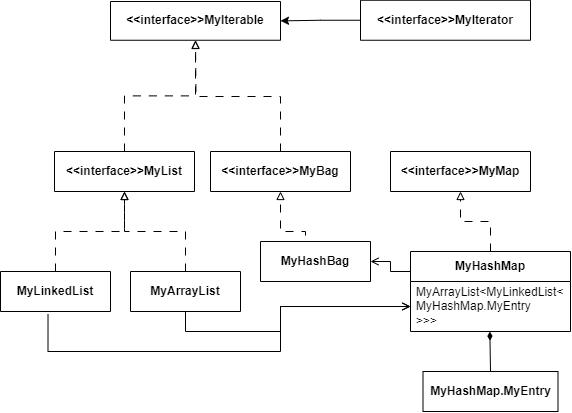

The diagram above was exported from draw.io. Its source (the exported page's mxGraphModel, read from the mxfile embedded in the PNG):
<mxGraphModel dx="590" dy="920" grid="1" gridSize="10" guides="1" tooltips="1" connect="1" arrows="1" fold="1" page="1" pageScale="1" pageWidth="827" pageHeight="1169" math="0" shadow="0">
  <root>
    <mxCell id="WIyWlLk6GJQsqaUBKTNV-0" />
    <mxCell id="WIyWlLk6GJQsqaUBKTNV-1" parent="WIyWlLk6GJQsqaUBKTNV-0" />
    <mxCell id="ui_HK9nKU1RQnbKK8ea8-0" value="&amp;lt;&amp;lt;interface&amp;gt;&amp;gt;MyIterable" style="swimlane;whiteSpace=wrap;html=1;startSize=80;" vertex="1" parent="WIyWlLk6GJQsqaUBKTNV-1">
      <mxGeometry x="120" y="160" width="170" height="38.75" as="geometry" />
    </mxCell>
    <mxCell id="ui_HK9nKU1RQnbKK8ea8-8" style="edgeStyle=orthogonalEdgeStyle;rounded=0;orthogonalLoop=1;jettySize=auto;html=1;exitX=0.5;exitY=0;exitDx=0;exitDy=0;entryX=0.5;entryY=1;entryDx=0;entryDy=0;dashed=1;dashPattern=8 8;endArrow=block;endFill=0;" edge="1" parent="WIyWlLk6GJQsqaUBKTNV-1" source="ui_HK9nKU1RQnbKK8ea8-1" target="ui_HK9nKU1RQnbKK8ea8-0">
      <mxGeometry relative="1" as="geometry" />
    </mxCell>
    <mxCell id="ui_HK9nKU1RQnbKK8ea8-1" value="&amp;lt;&amp;lt;interface&amp;gt;&amp;gt;MyList" style="swimlane;whiteSpace=wrap;html=1;startSize=80;" vertex="1" parent="WIyWlLk6GJQsqaUBKTNV-1">
      <mxGeometry x="64" y="310" width="140" height="40" as="geometry" />
    </mxCell>
    <mxCell id="ui_HK9nKU1RQnbKK8ea8-40" style="edgeStyle=orthogonalEdgeStyle;rounded=0;orthogonalLoop=1;jettySize=auto;html=1;exitX=0;exitY=0.5;exitDx=0;exitDy=0;entryX=1;entryY=0.5;entryDx=0;entryDy=0;" edge="1" parent="WIyWlLk6GJQsqaUBKTNV-1" source="ui_HK9nKU1RQnbKK8ea8-2" target="ui_HK9nKU1RQnbKK8ea8-0">
      <mxGeometry relative="1" as="geometry" />
    </mxCell>
    <mxCell id="ui_HK9nKU1RQnbKK8ea8-2" value="&amp;lt;&amp;lt;interface&amp;gt;&amp;gt;MyIterator" style="swimlane;whiteSpace=wrap;html=1;startSize=80;" vertex="1" parent="WIyWlLk6GJQsqaUBKTNV-1">
      <mxGeometry x="370" y="158.75" width="170" height="40" as="geometry" />
    </mxCell>
    <mxCell id="ui_HK9nKU1RQnbKK8ea8-10" style="edgeStyle=orthogonalEdgeStyle;rounded=0;orthogonalLoop=1;jettySize=auto;html=1;exitX=0.5;exitY=0;exitDx=0;exitDy=0;entryX=0.5;entryY=1;entryDx=0;entryDy=0;dashed=1;dashPattern=8 8;endArrow=block;endFill=0;" edge="1" parent="WIyWlLk6GJQsqaUBKTNV-1" source="ui_HK9nKU1RQnbKK8ea8-3" target="ui_HK9nKU1RQnbKK8ea8-1">
      <mxGeometry relative="1" as="geometry">
        <Array as="points">
          <mxPoint x="65" y="390" />
          <mxPoint x="134" y="390" />
        </Array>
      </mxGeometry>
    </mxCell>
    <mxCell id="ui_HK9nKU1RQnbKK8ea8-38" style="edgeStyle=orthogonalEdgeStyle;rounded=0;orthogonalLoop=1;jettySize=auto;html=1;exitX=0.432;exitY=1.063;exitDx=0;exitDy=0;entryX=0;entryY=0.5;entryDx=0;entryDy=0;exitPerimeter=0;endArrow=open;endFill=0;" edge="1" parent="WIyWlLk6GJQsqaUBKTNV-1" source="ui_HK9nKU1RQnbKK8ea8-3" target="ui_HK9nKU1RQnbKK8ea8-34">
      <mxGeometry relative="1" as="geometry">
        <mxPoint x="390" y="460" as="targetPoint" />
        <Array as="points">
          <mxPoint x="58" y="510" />
          <mxPoint x="290" y="510" />
          <mxPoint x="290" y="465" />
        </Array>
      </mxGeometry>
    </mxCell>
    <mxCell id="ui_HK9nKU1RQnbKK8ea8-3" value="MyLinkedList" style="swimlane;whiteSpace=wrap;html=1;startSize=80;" vertex="1" parent="WIyWlLk6GJQsqaUBKTNV-1">
      <mxGeometry x="10" y="430" width="110" height="40" as="geometry" />
    </mxCell>
    <mxCell id="ui_HK9nKU1RQnbKK8ea8-11" style="edgeStyle=orthogonalEdgeStyle;rounded=0;orthogonalLoop=1;jettySize=auto;html=1;exitX=0.5;exitY=0;exitDx=0;exitDy=0;entryX=0.5;entryY=1;entryDx=0;entryDy=0;dashed=1;dashPattern=8 8;endArrow=block;endFill=0;" edge="1" parent="WIyWlLk6GJQsqaUBKTNV-1" source="ui_HK9nKU1RQnbKK8ea8-4" target="ui_HK9nKU1RQnbKK8ea8-1">
      <mxGeometry relative="1" as="geometry" />
    </mxCell>
    <mxCell id="ui_HK9nKU1RQnbKK8ea8-37" style="edgeStyle=orthogonalEdgeStyle;rounded=0;orthogonalLoop=1;jettySize=auto;html=1;exitX=0.5;exitY=1;exitDx=0;exitDy=0;entryX=0;entryY=0.5;entryDx=0;entryDy=0;endArrow=open;endFill=0;" edge="1" parent="WIyWlLk6GJQsqaUBKTNV-1" source="ui_HK9nKU1RQnbKK8ea8-4" target="ui_HK9nKU1RQnbKK8ea8-34">
      <mxGeometry relative="1" as="geometry">
        <Array as="points">
          <mxPoint x="195" y="490" />
          <mxPoint x="290" y="490" />
          <mxPoint x="290" y="465" />
        </Array>
      </mxGeometry>
    </mxCell>
    <mxCell id="ui_HK9nKU1RQnbKK8ea8-4" value="MyArrayList" style="swimlane;whiteSpace=wrap;html=1;startSize=80;" vertex="1" parent="WIyWlLk6GJQsqaUBKTNV-1">
      <mxGeometry x="140" y="430" width="110" height="40" as="geometry" />
    </mxCell>
    <mxCell id="ui_HK9nKU1RQnbKK8ea8-5" value="&amp;lt;&amp;lt;interface&amp;gt;&amp;gt;MyMap" style="swimlane;whiteSpace=wrap;html=1;startSize=80;" vertex="1" parent="WIyWlLk6GJQsqaUBKTNV-1">
      <mxGeometry x="400" y="310" width="140" height="40" as="geometry" />
    </mxCell>
    <mxCell id="ui_HK9nKU1RQnbKK8ea8-15" style="edgeStyle=orthogonalEdgeStyle;rounded=0;orthogonalLoop=1;jettySize=auto;html=1;exitX=0.5;exitY=0;exitDx=0;exitDy=0;entryX=0.5;entryY=1;entryDx=0;entryDy=0;dashed=1;dashPattern=8 8;endArrow=block;endFill=0;" edge="1" parent="WIyWlLk6GJQsqaUBKTNV-1" source="ui_HK9nKU1RQnbKK8ea8-33" target="ui_HK9nKU1RQnbKK8ea8-5">
      <mxGeometry relative="1" as="geometry">
        <mxPoint x="488.9999999999999" y="389.9999999999999" as="sourcePoint" />
      </mxGeometry>
    </mxCell>
    <mxCell id="ui_HK9nKU1RQnbKK8ea8-9" style="edgeStyle=orthogonalEdgeStyle;rounded=0;orthogonalLoop=1;jettySize=auto;html=1;exitX=0.5;exitY=0;exitDx=0;exitDy=0;dashed=1;dashPattern=8 8;endArrow=block;endFill=0;" edge="1" parent="WIyWlLk6GJQsqaUBKTNV-1" source="ui_HK9nKU1RQnbKK8ea8-7">
      <mxGeometry relative="1" as="geometry">
        <mxPoint x="205" y="199" as="targetPoint" />
      </mxGeometry>
    </mxCell>
    <mxCell id="ui_HK9nKU1RQnbKK8ea8-7" value="&amp;lt;&amp;lt;interface&amp;gt;&amp;gt;MyBag" style="swimlane;whiteSpace=wrap;html=1;startSize=80;" vertex="1" parent="WIyWlLk6GJQsqaUBKTNV-1">
      <mxGeometry x="220" y="310" width="140" height="40" as="geometry" />
    </mxCell>
    <mxCell id="ui_HK9nKU1RQnbKK8ea8-14" style="edgeStyle=orthogonalEdgeStyle;rounded=0;orthogonalLoop=1;jettySize=auto;html=1;exitX=0.5;exitY=0;exitDx=0;exitDy=0;entryX=0.5;entryY=1;entryDx=0;entryDy=0;dashed=1;dashPattern=8 8;endArrow=block;endFill=0;" edge="1" parent="WIyWlLk6GJQsqaUBKTNV-1" source="ui_HK9nKU1RQnbKK8ea8-12" target="ui_HK9nKU1RQnbKK8ea8-7">
      <mxGeometry relative="1" as="geometry">
        <Array as="points">
          <mxPoint x="315" y="390" />
          <mxPoint x="290" y="390" />
        </Array>
      </mxGeometry>
    </mxCell>
    <mxCell id="ui_HK9nKU1RQnbKK8ea8-12" value="MyHashBag" style="swimlane;whiteSpace=wrap;html=1;startSize=80;" vertex="1" parent="WIyWlLk6GJQsqaUBKTNV-1">
      <mxGeometry x="270" y="400" width="110" height="40" as="geometry" />
    </mxCell>
    <mxCell id="ui_HK9nKU1RQnbKK8ea8-23" style="edgeStyle=orthogonalEdgeStyle;rounded=0;orthogonalLoop=1;jettySize=auto;html=1;exitX=0.5;exitY=0;exitDx=0;exitDy=0;entryX=0.496;entryY=1.003;entryDx=0;entryDy=0;entryPerimeter=0;endArrow=diamondThin;endFill=1;" edge="1" parent="WIyWlLk6GJQsqaUBKTNV-1" source="ui_HK9nKU1RQnbKK8ea8-19" target="ui_HK9nKU1RQnbKK8ea8-34">
      <mxGeometry relative="1" as="geometry">
        <mxPoint x="625" y="520" as="targetPoint" />
      </mxGeometry>
    </mxCell>
    <mxCell id="ui_HK9nKU1RQnbKK8ea8-19" value="MyHashMap.MyEntry" style="swimlane;whiteSpace=wrap;html=1;startSize=40;" vertex="1" parent="WIyWlLk6GJQsqaUBKTNV-1">
      <mxGeometry x="432.5" y="530" width="135" height="40" as="geometry" />
    </mxCell>
    <mxCell id="ui_HK9nKU1RQnbKK8ea8-39" style="edgeStyle=orthogonalEdgeStyle;rounded=0;orthogonalLoop=1;jettySize=auto;html=1;exitX=0;exitY=0.25;exitDx=0;exitDy=0;entryX=1;entryY=0.5;entryDx=0;entryDy=0;endArrow=open;endFill=0;" edge="1" parent="WIyWlLk6GJQsqaUBKTNV-1" source="ui_HK9nKU1RQnbKK8ea8-33" target="ui_HK9nKU1RQnbKK8ea8-12">
      <mxGeometry relative="1" as="geometry" />
    </mxCell>
    <mxCell id="ui_HK9nKU1RQnbKK8ea8-33" value="&lt;b&gt;MyHashMap&lt;/b&gt;" style="swimlane;fontStyle=0;childLayout=stackLayout;horizontal=1;startSize=30;horizontalStack=0;resizeParent=1;resizeParentMax=0;resizeLast=0;collapsible=1;marginBottom=0;whiteSpace=wrap;html=1;" vertex="1" parent="WIyWlLk6GJQsqaUBKTNV-1">
      <mxGeometry x="420" y="410" width="160" height="80" as="geometry" />
    </mxCell>
    <mxCell id="ui_HK9nKU1RQnbKK8ea8-34" value="&lt;div&gt;MyArrayList&amp;lt;&lt;span style=&quot;background-color: initial;&quot;&gt;MyLinkedList&amp;lt;&lt;/span&gt;&lt;/div&gt;&lt;div&gt;MyHashMap.MyEntry&lt;/div&gt;&lt;div&gt;&amp;gt;&amp;gt;&amp;gt;&lt;/div&gt;" style="text;strokeColor=none;fillColor=none;align=left;verticalAlign=middle;spacingLeft=4;spacingRight=4;overflow=hidden;points=[[0,0.5],[1,0.5]];portConstraint=eastwest;rotatable=0;whiteSpace=wrap;html=1;" vertex="1" parent="ui_HK9nKU1RQnbKK8ea8-33">
      <mxGeometry y="30" width="160" height="50" as="geometry" />
    </mxCell>
  </root>
</mxGraphModel>